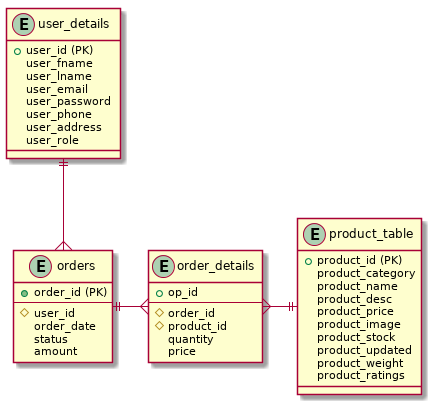

The diagram above was rendered by PlantUML. Its source (embedded in the PNG):
@startuml
entity  user_details  {
   + user_id (PK)
    user_fname 
    user_lname 
    user_email 
    user_password 
    user_phone
    user_address
    user_role
}

entity product_table{
  + product_id (PK)
  product_category
  product_name
  product_desc
  product_price
  product_image 
  product_stock
  product_updated
  product_weight
  product_ratings
}

entity  orders{
  + order_id (PK)
  --
  # user_id
  order_date
  status
  amount
}

entity order_details{
   + op_id
   --
  # order_id
  # product_id
  quantity
  price
}

user_details ||-down-{ orders
orders ||-right-{ order_details
product_table ||-left-{ order_details
@enduml